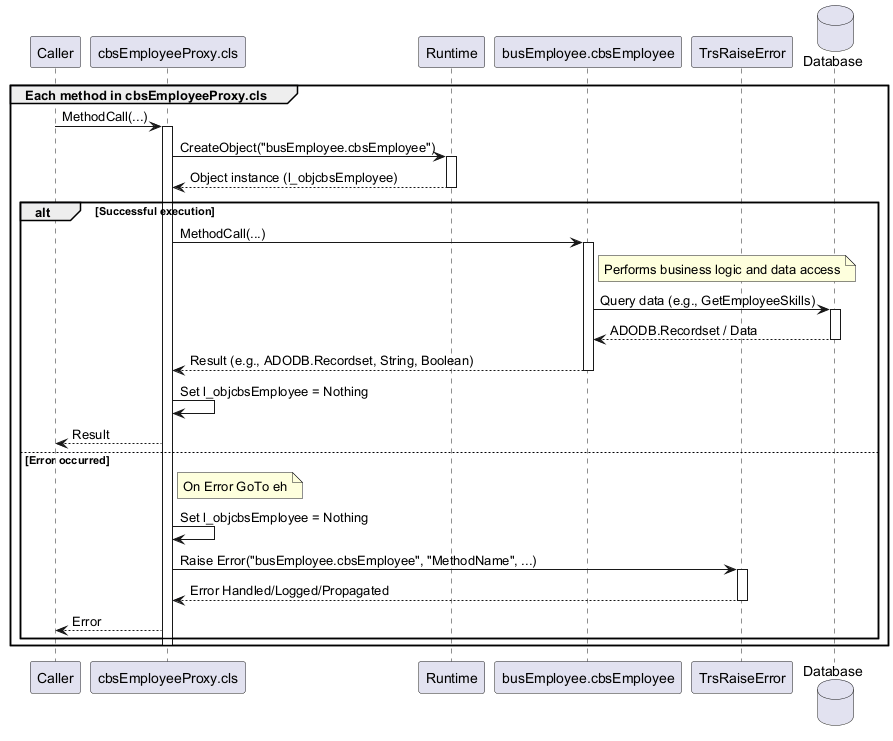

The diagram above was rendered by PlantUML. Its source (embedded in the PNG):
@startuml
participant Caller
participant "cbsEmployeeProxy.cls" as Proxy
participant "Runtime"
participant "busEmployee.cbsEmployee" as BusEmployee
participant "TrsRaiseError"
database "Database"
group Each method in cbsEmployeeProxy.cls
  Caller -> Proxy: MethodCall(...)
  activate Proxy
  Proxy -> Runtime: CreateObject("busEmployee.cbsEmployee")
  activate Runtime
  Runtime --> Proxy: Object instance (l_objcbsEmployee)
  deactivate Runtime
  alt Successful execution
    Proxy -> BusEmployee: MethodCall(...)
    activate BusEmployee
    note right of BusEmployee: Performs business logic and data access
    BusEmployee -> Database: Query data (e.g., GetEmployeeSkills)
    activate Database
    Database --> BusEmployee: ADODB.Recordset / Data
    deactivate Database
    BusEmployee --> Proxy: Result (e.g., ADODB.Recordset, String, Boolean)
    deactivate BusEmployee
    Proxy -> Proxy: Set l_objcbsEmployee = Nothing
    Proxy --> Caller: Result
  else Error occurred
    note right of Proxy: On Error GoTo eh
    Proxy -> Proxy: Set l_objcbsEmployee = Nothing
    Proxy -> TrsRaiseError: Raise Error("busEmployee.cbsEmployee", "MethodName", ...)
    activate TrsRaiseError
    TrsRaiseError --> Proxy: Error Handled/Logged/Propagated
    deactivate TrsRaiseError
    Proxy --> Caller: Error
  end
  deactivate Proxy
end
@enduml